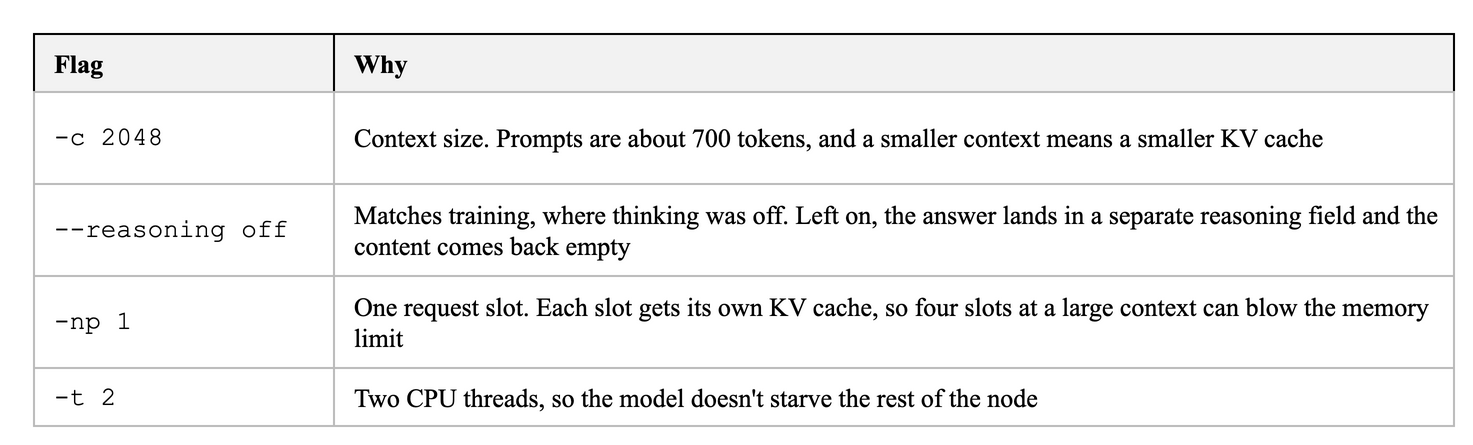

The diagram above was exported from draw.io. Its source (the exported page's mxGraphModel, read from the mxfile embedded in the PNG):
<mxGraphModel background="#FFFFFF">
  <root>
    <mxCell id="0" />
    <mxCell id="1" parent="0" />
    <mxCell id="c2" value="Flag" style="rounded=0;arcSize=6;whiteSpace=wrap;html=1;fillColor=#F2F2F2;strokeColor=#000000;strokeWidth=1;fontColor=#000000;fontSize=13;fontStyle=1;align=left;verticalAlign=middle;spacingLeft=8;spacingRight=8;fontFamily=Times New Roman;" vertex="1" parent="1">
      <mxGeometry x="0" y="0" width="150" height="29" as="geometry" />
    </mxCell>
    <mxCell id="c3" value="Why" style="rounded=0;arcSize=6;whiteSpace=wrap;html=1;fillColor=#F2F2F2;strokeColor=#000000;strokeWidth=1;fontColor=#000000;fontSize=13;fontStyle=1;align=left;verticalAlign=middle;spacingLeft=8;spacingRight=8;fontFamily=Times New Roman;" vertex="1" parent="1">
      <mxGeometry x="150" y="0" width="560" height="29" as="geometry" />
    </mxCell>
    <mxCell id="c4" value="-c 2048" style="rounded=0;arcSize=6;whiteSpace=wrap;html=1;fillColor=#FFFFFF;strokeColor=#BBBBBB;strokeWidth=1;fontColor=#000000;fontSize=13;fontStyle=0;align=left;verticalAlign=middle;spacingLeft=8;spacingRight=8;fontFamily=Courier New;" vertex="1" parent="1">
      <mxGeometry x="0" y="29" width="150" height="46" as="geometry" />
    </mxCell>
    <mxCell id="c5" value="Context size. Prompts are about 700 tokens, and a smaller context means a smaller KV cache" style="rounded=0;arcSize=6;whiteSpace=wrap;html=1;fillColor=#FFFFFF;strokeColor=#BBBBBB;strokeWidth=1;fontColor=#000000;fontSize=13;fontStyle=0;align=left;verticalAlign=middle;spacingLeft=8;spacingRight=8;fontFamily=Times New Roman;" vertex="1" parent="1">
      <mxGeometry x="150" y="29" width="560" height="46" as="geometry" />
    </mxCell>
    <mxCell id="c6" value="--reasoning off" style="rounded=0;arcSize=6;whiteSpace=wrap;html=1;fillColor=#FFFFFF;strokeColor=#BBBBBB;strokeWidth=1;fontColor=#000000;fontSize=13;fontStyle=0;align=left;verticalAlign=middle;spacingLeft=8;spacingRight=8;fontFamily=Courier New;" vertex="1" parent="1">
      <mxGeometry x="0" y="75" width="150" height="46" as="geometry" />
    </mxCell>
    <mxCell id="c7" value="Matches training, where thinking was off. Left on, the answer lands in a separate reasoning field and the content comes back empty" style="rounded=0;arcSize=6;whiteSpace=wrap;html=1;fillColor=#FFFFFF;strokeColor=#BBBBBB;strokeWidth=1;fontColor=#000000;fontSize=13;fontStyle=0;align=left;verticalAlign=middle;spacingLeft=8;spacingRight=8;fontFamily=Times New Roman;" vertex="1" parent="1">
      <mxGeometry x="150" y="75" width="560" height="46" as="geometry" />
    </mxCell>
    <mxCell id="c8" value="-np 1" style="rounded=0;arcSize=6;whiteSpace=wrap;html=1;fillColor=#FFFFFF;strokeColor=#BBBBBB;strokeWidth=1;fontColor=#000000;fontSize=13;fontStyle=0;align=left;verticalAlign=middle;spacingLeft=8;spacingRight=8;fontFamily=Courier New;" vertex="1" parent="1">
      <mxGeometry x="0" y="121" width="150" height="46" as="geometry" />
    </mxCell>
    <mxCell id="c9" value="One request slot. Each slot gets its own KV cache, so four slots at a large context can blow the memory limit" style="rounded=0;arcSize=6;whiteSpace=wrap;html=1;fillColor=#FFFFFF;strokeColor=#BBBBBB;strokeWidth=1;fontColor=#000000;fontSize=13;fontStyle=0;align=left;verticalAlign=middle;spacingLeft=8;spacingRight=8;fontFamily=Times New Roman;" vertex="1" parent="1">
      <mxGeometry x="150" y="121" width="560" height="46" as="geometry" />
    </mxCell>
    <mxCell id="c10" value="-t 2" style="rounded=0;arcSize=6;whiteSpace=wrap;html=1;fillColor=#FFFFFF;strokeColor=#BBBBBB;strokeWidth=1;fontColor=#000000;fontSize=13;fontStyle=0;align=left;verticalAlign=middle;spacingLeft=8;spacingRight=8;fontFamily=Courier New;" vertex="1" parent="1">
      <mxGeometry x="0" y="167" width="150" height="29" as="geometry" />
    </mxCell>
    <mxCell id="c11" value="Two CPU threads, so the model doesn&amp;#x27;t starve the rest of the node" style="rounded=0;arcSize=6;whiteSpace=wrap;html=1;fillColor=#FFFFFF;strokeColor=#BBBBBB;strokeWidth=1;fontColor=#000000;fontSize=13;fontStyle=0;align=left;verticalAlign=middle;spacingLeft=8;spacingRight=8;fontFamily=Times New Roman;" vertex="1" parent="1">
      <mxGeometry x="150" y="167" width="560" height="29" as="geometry" />
    </mxCell>
  </root>
</mxGraphModel>